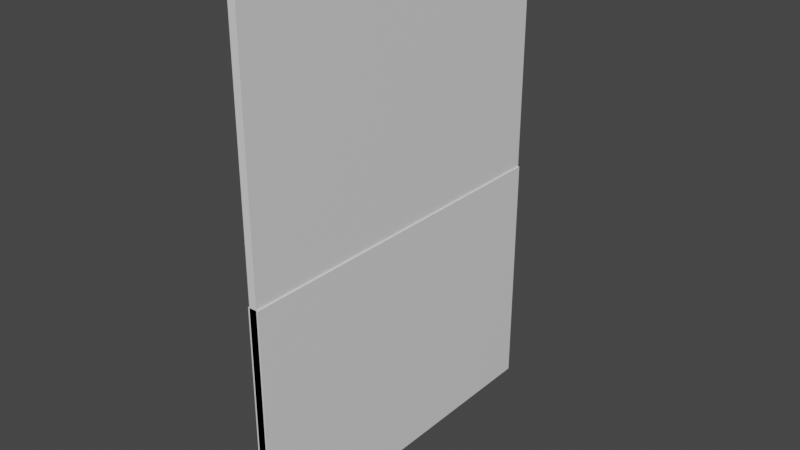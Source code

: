 # Source: DoorColdroom.blend  (saved by Blender 3.4.6; exported with 4.5.12 LTS)
import bpy
from mathutils import Matrix  # noqa: F401  (used for matrix-valued properties, if any)

bpy.ops.wm.read_factory_settings(use_empty=True)
scene = bpy.context.scene
scene.name = 'Scene'

# ---- collections
col_import = bpy.data.collections.new('Import'); scene.collection.children.link(col_import)

# ---- materials (node trees are filled in below, after node groups)
mat_material = bpy.data.materials.new('Material')
mat_material.alpha_threshold = 0.0
mat_material.use_transparent_shadow = False
mat_material.roughness = 0.5
mat_material.line_color = (0.0, 0.0, 0.0, 1.0)

# ---- material node trees
mat_material.use_nodes = True; mat_material.node_tree.nodes.clear()
_N = mat_material.node_tree.nodes; _L = mat_material.node_tree.links
n0 = _N.new('ShaderNodeOutputMaterial'); n0.name = 'Material Output'; n0.location = (300, 300)
n1 = _N.new('ShaderNodeBsdfPrincipled'); n1.name = 'Principled BSDF'; n1.location = (10, 300)
n1.distribution = 'GGX'
n1.subsurface_method = 'RANDOM_WALK_SKIN'
n1.inputs[3].default_value = 1.45
n1.inputs[27].default_value = (0.0, 0.0, 0.0, 1.0)
n1.inputs[28].default_value = 1.0
_L.new(n1.outputs[0], n0.inputs[0])
n0.is_active_output = True

# ---- world
world_world = bpy.data.worlds.new('World'); scene.world = world_world
world_world.use_nodes = True; world_world.node_tree.nodes.clear()
_N = world_world.node_tree.nodes; _L = world_world.node_tree.links
n0 = _N.new('ShaderNodeOutputWorld'); n0.name = 'World Output'; n0.location = (300, 300)
n1 = _N.new('ShaderNodeBackground'); n1.name = 'Background'; n1.location = (10, 300)
n1.inputs[0].default_value = (0.05088, 0.05088, 0.05088, 1.0)
_L.new(n1.outputs[0], n0.inputs[0])
n0.is_active_output = True
world_world.color = (0.05088, 0.05088, 0.05088)
world_world.use_sun_shadow = False
world_world.sun_shadow_jitter_overblur = 0.0

# ---- meshes
me_cube_005 = bpy.data.meshes.new('Cube.005')
me_cube_005.from_pydata([(0.5762, -1.44e-07, 1.0), (0.5762, -1.44e-07, -1.0), (0.5762, -2.0, 1.0), (0.5762, -2.0, -1.0), (-0.9422, -1.44e-07, 1.0), (-0.9422, -1.44e-07, -1.0), (-0.9422, -2.0, 1.0), (-0.9422, -2.0, -1.0), (0.5762, -2.477e-08, -1.389), (0.5762, -2.477e-08, 1.389), (0.5762, -2.0, -1.389), (0.5762, -2.0, 1.389), (-0.1724, -2.477e-08, -1.389), (-0.1724, -2.477e-08, 1.389), (-0.1724, -2.0, -1.389), (-0.1724, -2.0, 1.389)], [], [(0, 4, 6, 2), (3, 2, 6, 7), (7, 6, 4, 5), (5, 1, 3, 7), (1, 0, 2, 3), (8, 12, 14, 10), (11, 10, 14, 15), (15, 14, 12, 13), (13, 9, 11, 15), (9, 8, 10, 11)])
_uv = me_cube_005.uv_layers.new(name='UVMap')
_uv.uv.foreach_set('vector', [0.625, 0.5, 0.875, 0.5, 0.875, 0.75, 0.625, 0.75, 0.375, 0.75, 0.625, 0.75, 0.625, 1.0, 0.375, 1.0, 0.375, 0.0, 0.625, 0.0, 0.625, 0.25, 0.375, 0.25, 0.125, 0.5, 0.375, 0.5, 0.375, 0.75, 0.125, 0.75, 0.375, 0.5, 0.625, 0.5, 0.625, 0.75, 0.375, 0.75, 0.625, 0.5, 0.875, 0.5, 0.875, 0.75, 0.625, 0.75, 0.375, 0.75, 0.625, 0.75, 0.625, 1.0, 0.375, 1.0, 0.375, 0.0, 0.625, 0.0, 0.625, 0.25, 0.375, 0.25, 0.125, 0.5, 0.375, 0.5, 0.375, 0.75, 0.125, 0.75, 0.375, 0.5, 0.625, 0.5, 0.625, 0.75, 0.375, 0.75])
me_cube_005.materials.append(mat_material)
me_cube_005.use_mirror_vertex_groups = False
me_cube_005.update()

# ---- objects
ob_coldroom_door = bpy.data.objects.new('Coldroom Door', me_cube_005)

# ---- transforms, parenting, visibility, modifiers, constraints
ob_coldroom_door.location = (-5.041, 1.341, 1.429)
ob_coldroom_door.rotation_euler = (0.0, 1.571, 0.0)
ob_coldroom_door.scale = (2.417, 1.341, 0.02851)
ob_coldroom_door.lock_rotations_4d = False
ob_coldroom_door.empty_display_type = 'ARROWS'
ob_coldroom_door.lineart.crease_threshold = 0.0

# ---- collection membership
col_import.objects.link(ob_coldroom_door)

# ---- scene / render settings (as saved in the file)
scene.frame_start = 1; scene.frame_end = 250; scene.frame_set(58)
scene.render.engine = 'BLENDER_EEVEE_NEXT'
scene.cycles.sampling_pattern = 'TABULATED_SOBOL'
scene.cycles.use_light_tree = False
scene.view_settings.view_transform = 'Filmic'
bpy.context.view_layer.update()

# ---- added for rendering (the .blend has no active camera and no usable light): camera, sun
cam_auto = bpy.data.cameras.new('AutoCamera')
cam_auto.lens = 50.0
cam_auto.sensor_width = 36.0
cam_auto.clip_end = 1000.0
ob_auto_camera = bpy.data.objects.new('AutoCamera', cam_auto)
scene.collection.objects.link(ob_auto_camera)
ob_auto_camera.location = (-0.8353, -5.0474, 5.23618)
ob_auto_camera.rotation_euler = (1.09748, -7.21219e-08, 0.694738)
scene.camera = ob_auto_camera
light_auto_sun = bpy.data.lights.new('AutoSun', 'SUN')
light_auto_sun.energy = 3.0
light_auto_sun.angle = 0.0523599
ob_auto_sun = bpy.data.objects.new('AutoSun', light_auto_sun)
scene.collection.objects.link(ob_auto_sun)
ob_auto_sun.rotation_euler = (0.872665, 0.174533, 0.523599)
bpy.context.view_layer.update()
